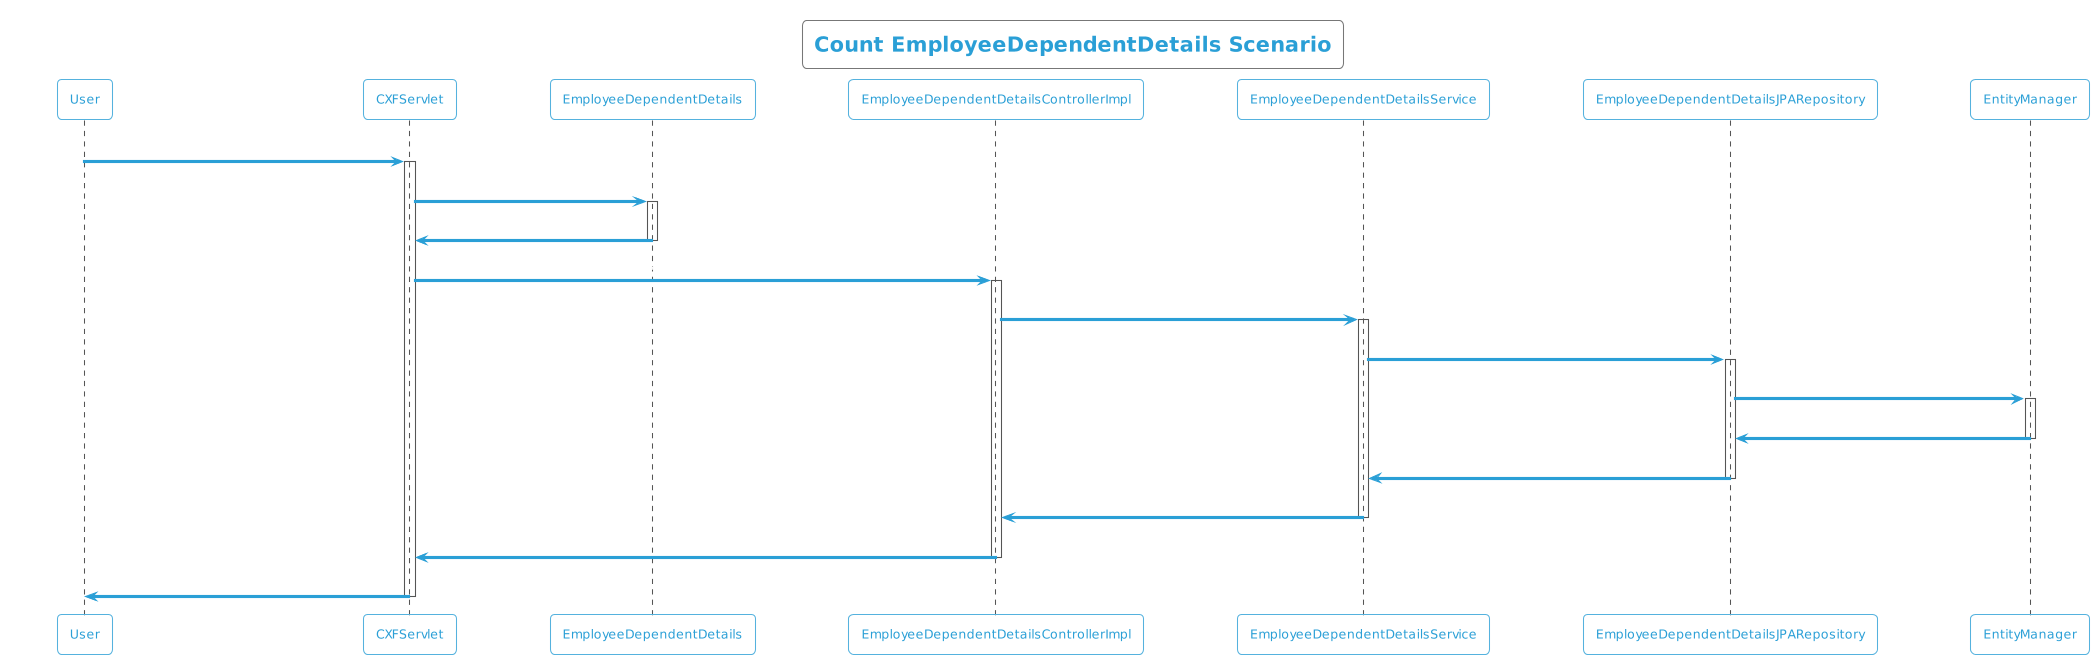

The diagram above was rendered by PlantUML. Its source (embedded in the PNG):
@startuml
!theme cyborg-outline
title Count EmployeeDependentDetails Scenario
participant User
User -> CXFServlet: GET, EmployeeDependentDetails
activate CXFServlet
CXFServlet -> EmployeeDependentDetails: << count >>
activate EmployeeDependentDetails
EmployeeDependentDetails -> CXFServlet: << instance >>
deactivate EmployeeDependentDetails
CXFServlet -> EmployeeDependentDetailsControllerImpl: count(:EmployeeDependentDetails)
activate EmployeeDependentDetailsControllerImpl
EmployeeDependentDetailsControllerImpl -> EmployeeDependentDetailsService: count(:EmployeeDependentDetails)
activate EmployeeDependentDetailsService
EmployeeDependentDetailsService -> EmployeeDependentDetailsJPARepository: count(:EmployeeDependentDetails)
activate EmployeeDependentDetailsJPARepository
EmployeeDependentDetailsJPARepository -> EntityManager: save(:Long)
activate EntityManager
EntityManager -> EmployeeDependentDetailsJPARepository: << persisted Count >>
deactivate EntityManager
EmployeeDependentDetailsJPARepository -> EmployeeDependentDetailsService: << persisted Count >>
deactivate EmployeeDependentDetailsJPARepository
EmployeeDependentDetailsService -> EmployeeDependentDetailsControllerImpl: << persisted Count >>
deactivate EmployeeDependentDetailsService
EmployeeDependentDetailsControllerImpl -> CXFServlet: << persisted Count >>
deactivate EmployeeDependentDetailsControllerImpl
CXFServlet -> User: marshalled EmployeeDependentDetails XML
deactivate CXFServlet
@enduml